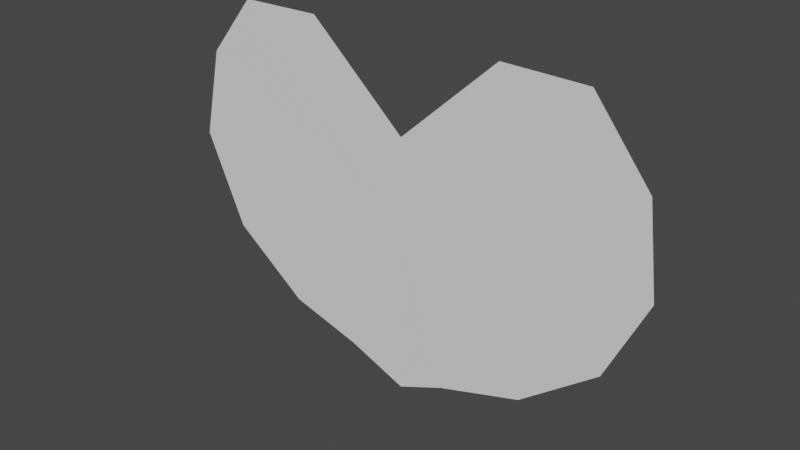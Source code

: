 # Source: Heart_Window.blend  (saved by Blender 2.80.75; exported with 4.5.12 LTS)
import bpy
from mathutils import Matrix  # noqa: F401  (used for matrix-valued properties, if any)

bpy.ops.wm.read_factory_settings(use_empty=True)
scene = bpy.context.scene
scene.name = 'Scene'

# ---- collections
col_collection = bpy.data.collections.new('Collection'); scene.collection.children.link(col_collection)

# ---- world
world_world = bpy.data.worlds.new('World'); scene.world = world_world
world_world.use_nodes = True; world_world.node_tree.nodes.clear()
_N = world_world.node_tree.nodes; _L = world_world.node_tree.links
n0 = _N.new('ShaderNodeOutputWorld'); n0.name = 'World Output'; n0.location = (300, 300)
n1 = _N.new('ShaderNodeBackground'); n1.name = 'Background'; n1.location = (10, 300)
n1.inputs[0].default_value = (0.05088, 0.05088, 0.05088, 1.0)
_L.new(n1.outputs[0], n0.inputs[0])
n0.is_active_output = True
world_world.color = (0.05088, 0.05088, 0.05088)
world_world.use_sun_shadow = False
world_world.sun_shadow_jitter_overblur = 0.0

# ---- meshes
me_circle = bpy.data.meshes.new('Circle')
me_circle.from_pydata([(0.1864, -0.5231, 0.001306), (0.5186, -0.4224, -1.545e-08), (0.8168, -0.1927, -1.385e-08), (0.969, 0.1281, -9.371e-09), (0.9239, 0.4689, -3.769e-09), (0.7071, 0.7455, -1.678e-09), (0.3827, 0.7514, 7.537e-09), (-0.2359, -0.5049, -1.831e-08), (-0.5186, -0.4224, -1.545e-08), (-0.8168, -0.1927, -1.385e-08), (-0.9766, 0.1648, -0.000744), (-0.8974, 0.5144, -0.001141), (-0.7071, 0.7455, -1.678e-09), (-0.3827, 0.7514, 7.537e-09), (0.0, 0.4035, 2.607e-08), (0.0, -0.6024, -1.738e-08), (0.0, 0.06407, 4.091e-08)], [], [(16, 13, 14), (6, 16, 14), (5, 16, 6), (4, 16, 5), (3, 16, 4), (2, 16, 3), (1, 16, 2), (0, 16, 1), (15, 16, 0), (15, 7, 16), (7, 8, 16), (8, 9, 16), (9, 10, 16), (10, 11, 16), (11, 12, 16), (13, 16, 12)])
_uv = me_circle.uv_layers.new(name='UVMap')
_uv.uv.foreach_set('vector', [0.0, 0.0, 0.0, 0.0, 0.0, 0.0, 0.0, 0.0, 0.0, 0.0, 0.0, 0.0, 0.0, 0.0, 0.0, 0.0, 0.0, 0.0, 0.0, 0.0, 0.0, 0.0, 0.0, 0.0, 0.0, 0.0, 0.0, 0.0, 0.0, 0.0, 0.0, 0.0, 0.0, 0.0, 0.0, 0.0, 0.0, 0.0, 0.0, 0.0, 0.0, 0.0, 0.0, 0.0, 0.0, 0.0, 0.0, 0.0, 0.0, 0.0, 0.0, 0.0, 0.0, 0.0, 0.0, 0.0, 0.0, 0.0, 0.0, 0.0, 0.0, 0.0, 0.0, 0.0, 0.0, 0.0, 0.0, 0.0, 0.0, 0.0, 0.0, 0.0, 0.0, 0.0, 0.0, 0.0, 0.0, 0.0, 0.0, 0.0, 0.0, 0.0, 0.0, 0.0, 0.0, 0.0, 0.0, 0.0, 0.0, 0.0, 0.0, 0.0, 0.0, 0.0, 0.0, 0.0])
me_circle.use_remesh_preserve_volume = False
me_circle.use_remesh_preserve_attributes = False
me_circle.use_mirror_vertex_groups = False
me_circle.update()

# ---- objects
ob_circle = bpy.data.objects.new('Circle', me_circle)

# ---- transforms, parenting, visibility, modifiers, constraints
ob_circle.location = (0.0, 0.0, 0.0)
ob_circle.rotation_euler = (1.571, -0.0, 0.0)
ob_circle.lineart.crease_threshold = 0.0

# ---- collection membership
col_collection.objects.link(ob_circle)

# ---- scene / render settings (as saved in the file)
scene.frame_start = 1; scene.frame_end = 250; scene.frame_set(1)
scene.render.engine = 'BLENDER_EEVEE_NEXT'
scene.cycles.use_denoising = False
scene.cycles.samples = 128
scene.cycles.sampling_pattern = 'TABULATED_SOBOL'
scene.cycles.use_adaptive_sampling = False
scene.cycles.use_light_tree = False
scene.view_settings.view_transform = 'Filmic'
bpy.context.view_layer.update()

# ---- added for rendering (the .blend has no active camera and no usable light): camera, sun
cam_auto = bpy.data.cameras.new('AutoCamera')
cam_auto.lens = 50.0
cam_auto.sensor_width = 36.0
cam_auto.clip_end = 1000.0
ob_auto_camera = bpy.data.objects.new('AutoCamera', cam_auto)
scene.collection.objects.link(ob_auto_camera)
ob_auto_camera.location = (2.18923, -2.63172, 1.82895)
ob_auto_camera.rotation_euler = (1.09748, -7.21219e-08, 0.694738)
scene.camera = ob_auto_camera
light_auto_sun = bpy.data.lights.new('AutoSun', 'SUN')
light_auto_sun.energy = 3.0
light_auto_sun.angle = 0.0523599
ob_auto_sun = bpy.data.objects.new('AutoSun', light_auto_sun)
scene.collection.objects.link(ob_auto_sun)
ob_auto_sun.rotation_euler = (0.872665, 0.174533, 0.523599)
bpy.context.view_layer.update()
